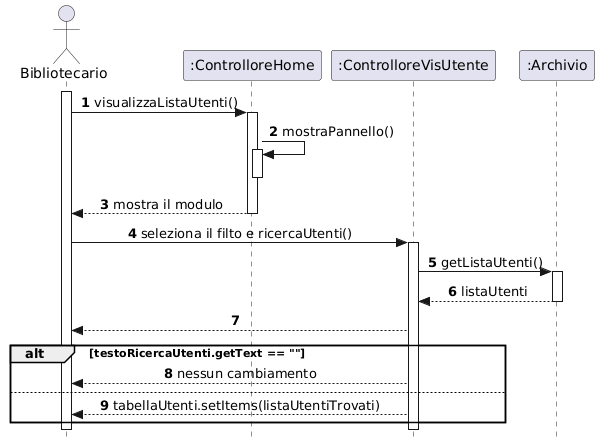

The diagram above was rendered by PlantUML. Its source (embedded in the PNG):
@startuml
skinparam style strictuml
skinparam sequenceMessageAlign center

actor "Bibliotecario" as Biblio
participant ":ControlloreHome" as CHome
participant ":ControlloreVisUtente" as CReg
participant ":Archivio" as DB

autonumber

' 1. Apertura pannello
activate Biblio
Biblio -> CHome : visualizzaListaUtenti()
activate CHome
CHome -> CHome : mostraPannello()
activate CHome
deactivate CHome

CHome --> Biblio : mostra il modulo
deactivate CHome



' 2. Avvio Registrazione
Biblio -> CReg : seleziona il filto e ricercaUtenti()
activate CReg




CReg -> DB : getListaUtenti()
activate DB
DB --> CReg : listaUtenti
deactivate DB
CReg --> Biblio

    alt testoRicercaUtenti.getText == ""
    CReg --> Biblio : nessun cambiamento
    else
    CReg --> Biblio : tabellaUtenti.setItems(listaUtentiTrovati)
    end
    ' --- VALIDAZIONE NOME ---




    
deactivate DB
deactivate CReg
deactivate Biblio
@enduml